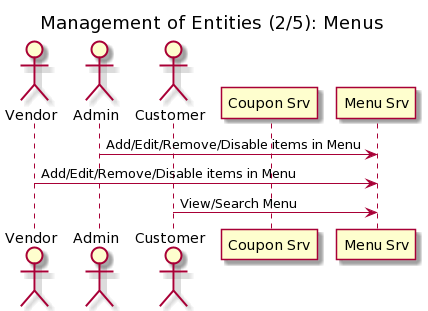

The diagram above was rendered by PlantUML. Its source (embedded in the PNG):
@startuml
title: Management of Entities (2/5): Menus

actor "Vendor" as V
actor "Admin" as A
actor "Customer" as U

participant "Coupon Srv" as C
participant "Menu Srv" as M

A -> M: Add/Edit/Remove/Disable items in Menu
V -> M: Add/Edit/Remove/Disable items in Menu
U -> M : View/Search Menu
@enduml